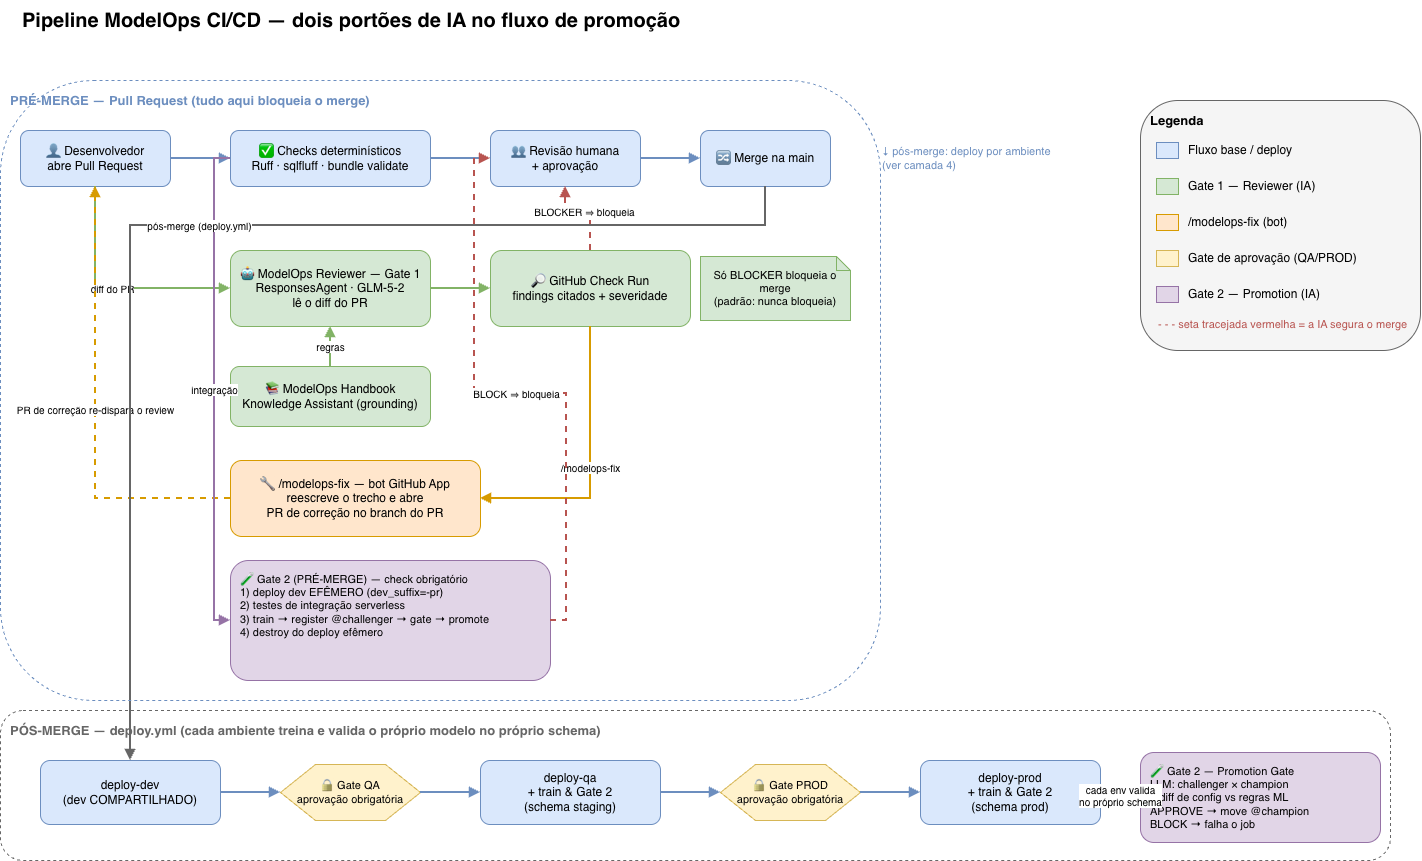

The diagram above was exported from draw.io. Its source (the exported page's mxGraphModel, read from the mxfile embedded in the PNG):
<mxGraphModel dx="2054" dy="1121" grid="1" gridSize="10" guides="1" tooltips="1" connect="1" arrows="1" fold="1" page="1" pageScale="1" pageWidth="1500" pageHeight="960" math="0" shadow="0">
  <root>
    <mxCell id="0" />
    <mxCell id="layer1" parent="0" value="1 · Fluxo de promoção (sem agentes)" />
    <mxCell id="pr" parent="layer1" style="rounded=1;whiteSpace=wrap;html=1;fillColor=#dae8fc;strokeColor=#6c8ebf;fontSize=12;" value="👤 Desenvolvedor&#10;abre Pull Request" vertex="1">
      <mxGeometry height="56" width="150" x="40" y="150" as="geometry" />
    </mxCell>
    <mxCell id="checks" parent="layer1" style="rounded=1;whiteSpace=wrap;html=1;fillColor=#dae8fc;strokeColor=#6c8ebf;fontSize=12;" value="✅ Checks determinísticos&#10;Ruff · sqlfluff · bundle validate" vertex="1">
      <mxGeometry height="56" width="200" x="250" y="150" as="geometry" />
    </mxCell>
    <mxCell id="review" parent="layer1" style="rounded=1;whiteSpace=wrap;html=1;fillColor=#dae8fc;strokeColor=#6c8ebf;fontSize=12;" value="👥 Revisão humana&#10;+ aprovação" vertex="1">
      <mxGeometry height="56" width="150" x="510" y="150" as="geometry" />
    </mxCell>
    <mxCell id="merge" parent="layer1" style="rounded=1;whiteSpace=wrap;html=1;fillColor=#dae8fc;strokeColor=#6c8ebf;fontSize=12;" value="🔀 Merge na main" vertex="1">
      <mxGeometry height="56" width="130" x="720" y="150" as="geometry" />
    </mxCell>
    <mxCell id="deploy_note" parent="layer1" style="text;html=1;align=left;verticalAlign=middle;fontSize=11;fontColor=#6c8ebf;" value="↓ pós-merge: deploy por ambiente&#10;(ver camada 4)" vertex="1">
      <mxGeometry height="56" width="220" x="900" y="150" as="geometry" />
    </mxCell>
    <mxCell id="e_pr_checks" edge="1" parent="layer1" source="pr" style="endArrow=block;strokeWidth=2;strokeColor=#6c8ebf;edgeStyle=orthogonalEdgeStyle;rounded=0;libavoidRouting=1;orthogonalLoop=1;jettySize=auto;html=1;" target="checks">
      <mxGeometry relative="1" as="geometry">
        <Array as="points" />
      </mxGeometry>
    </mxCell>
    <mxCell id="e_checks_review" edge="1" parent="layer1" source="checks" style="endArrow=block;strokeWidth=2;strokeColor=#6c8ebf;edgeStyle=orthogonalEdgeStyle;rounded=0;libavoidRouting=1;orthogonalLoop=1;jettySize=auto;html=1;" target="review">
      <mxGeometry relative="1" as="geometry">
        <Array as="points" />
      </mxGeometry>
    </mxCell>
    <mxCell id="e_review_merge" edge="1" parent="layer1" source="review" style="endArrow=block;strokeWidth=2;strokeColor=#6c8ebf;edgeStyle=orthogonalEdgeStyle;rounded=0;libavoidRouting=1;orthogonalLoop=1;jettySize=auto;html=1;" target="merge">
      <mxGeometry relative="1" as="geometry">
        <Array as="points" />
      </mxGeometry>
    </mxCell>
    <mxCell id="layer2" parent="0" value="2 · + Reviewer (Gate 1)" />
    <mxCell id="g1_reviewer" parent="layer2" style="rounded=1;whiteSpace=wrap;html=1;fillColor=#d5e8d4;strokeColor=#82b366;fontSize=12;" value="🤖 ModelOps Reviewer — Gate 1&#10;ResponsesAgent · GLM-5-2&#10;lê o diff do PR" vertex="1">
      <mxGeometry height="76" width="200" x="250" y="270" as="geometry" />
    </mxCell>
    <mxCell id="g1_ka" parent="layer2" style="rounded=1;whiteSpace=wrap;html=1;fillColor=#d5e8d4;strokeColor=#82b366;fontSize=12;" value="📚 ModelOps Handbook&#10;Knowledge Assistant (grounding)" vertex="1">
      <mxGeometry height="60" width="200" x="250" y="386" as="geometry" />
    </mxCell>
    <mxCell id="g1_checkrun" parent="layer2" style="rounded=1;whiteSpace=wrap;html=1;fillColor=#d5e8d4;strokeColor=#82b366;fontSize=12;" value="🔎 GitHub Check Run&#10;findings citados + severidade" vertex="1">
      <mxGeometry height="76" width="200" x="510" y="270" as="geometry" />
    </mxCell>
    <mxCell id="g1_note" parent="layer2" style="shape=note;whiteSpace=wrap;html=1;fillColor=#d5e8d4;strokeColor=#82b366;fontSize=11;size=14;" value="Só BLOCKER bloqueia o merge&#10;(padrão: nunca bloqueia)" vertex="1">
      <mxGeometry height="64" width="150" x="720" y="276" as="geometry" />
    </mxCell>
    <mxCell id="e_pr_rev" edge="1" parent="layer2" source="pr" style="endArrow=block;strokeWidth=2;strokeColor=#82b366;fontSize=10;edgeStyle=orthogonalEdgeStyle;rounded=0;libavoidRouting=1;orthogonalLoop=1;jettySize=auto;html=1;" target="g1_reviewer" value="diff do PR">
      <mxGeometry relative="1" as="geometry">
        <Array as="points">
          <mxPoint x="115" y="308" />
        </Array>
      </mxGeometry>
    </mxCell>
    <mxCell id="e_ka_rev" edge="1" parent="layer2" source="g1_ka" style="endArrow=block;strokeWidth=2;strokeColor=#82b366;fontSize=10;edgeStyle=orthogonalEdgeStyle;rounded=0;libavoidRouting=1;orthogonalLoop=1;jettySize=auto;html=1;" target="g1_reviewer" value="regras">
      <mxGeometry relative="1" as="geometry">
        <Array as="points" />
      </mxGeometry>
    </mxCell>
    <mxCell id="e_rev_cr" edge="1" parent="layer2" source="g1_reviewer" style="endArrow=block;strokeWidth=2;strokeColor=#82b366;edgeStyle=orthogonalEdgeStyle;rounded=0;libavoidRouting=1;orthogonalLoop=1;jettySize=auto;html=1;" target="g1_checkrun">
      <mxGeometry relative="1" as="geometry">
        <Array as="points" />
      </mxGeometry>
    </mxCell>
    <mxCell id="e_cr_review" edge="1" parent="layer2" source="g1_checkrun" style="endArrow=block;strokeWidth=2;strokeColor=#b85450;dashed=1;fontSize=10;edgeStyle=orthogonalEdgeStyle;rounded=0;libavoidRouting=1;orthogonalLoop=1;jettySize=auto;html=1;" target="review" value="BLOCKER ⇒ bloqueia">
      <mxGeometry relative="1" as="geometry">
        <Array as="points">
          <mxPoint x="610" y="231" />
          <mxPoint x="585" y="231" />
        </Array>
      </mxGeometry>
    </mxCell>
    <mxCell id="layer3" parent="0" value="3 · + /modelops-fix" />
    <mxCell id="fix_bot" parent="layer3" style="rounded=1;whiteSpace=wrap;html=1;fillColor=#ffe6cc;strokeColor=#d79b00;fontSize=12;" value="🔧 /modelops-fix — bot GitHub App&#10;reescreve o trecho e abre&#10;PR de correção no branch do PR" vertex="1">
      <mxGeometry height="76" width="250" x="250" y="480" as="geometry" />
    </mxCell>
    <mxCell id="e_cr_fix" edge="1" parent="layer3" source="g1_checkrun" style="endArrow=block;strokeWidth=2;strokeColor=#d79b00;fontSize=10;edgeStyle=orthogonalEdgeStyle;rounded=0;libavoidRouting=1;orthogonalLoop=1;jettySize=auto;html=1;" target="fix_bot" value="/modelops-fix">
      <mxGeometry relative="1" as="geometry">
        <Array as="points">
          <mxPoint x="610" y="518" />
        </Array>
      </mxGeometry>
    </mxCell>
    <mxCell id="e_fix_pr" edge="1" parent="layer3" source="fix_bot" style="endArrow=block;strokeWidth=2;strokeColor=#d79b00;dashed=1;fontSize=10;edgeStyle=orthogonalEdgeStyle;rounded=0;libavoidRouting=1;orthogonalLoop=1;jettySize=auto;html=1;" target="pr" value="PR de correção re-dispara o review">
      <mxGeometry relative="1" as="geometry">
        <Array as="points">
          <mxPoint x="115" y="518" />
        </Array>
      </mxGeometry>
    </mxCell>
    <mxCell id="layer4" parent="0" style="locked=0;" value="4 · Gates de deploy" />
    <mxCell id="g2_pre" parent="layer4" style="rounded=1;whiteSpace=wrap;html=1;fillColor=#e1d5e7;strokeColor=#9673a6;fontSize=11;align=left;spacingLeft=8;verticalAlign=top;spacingTop=6;" value="🧪 Gate 2 (PRÉ-MERGE) — check obrigatório&#10;1) deploy dev EFÊMERO  (dev_suffix=-pr&lt;N&gt;)&#10;2) testes de integração serverless&#10;3) train → register @challenger → gate → promote&#10;4) destroy do deploy efêmero" vertex="1">
      <mxGeometry height="120" width="320" x="250" y="580" as="geometry" />
    </mxCell>
    <mxCell id="e_checks_g2" edge="1" parent="layer4" source="checks" style="endArrow=block;strokeWidth=2;strokeColor=#9673a6;fontSize=10;edgeStyle=orthogonalEdgeStyle;rounded=0;libavoidRouting=1;orthogonalLoop=1;jettySize=auto;html=1;" target="g2_pre" value="integração">
      <mxGeometry relative="1" as="geometry">
        <Array as="points">
          <mxPoint x="234" y="178" />
          <mxPoint x="234" y="640" />
        </Array>
      </mxGeometry>
    </mxCell>
    <mxCell id="e_g2_review" edge="1" parent="layer4" source="g2_pre" style="endArrow=block;strokeWidth=2;strokeColor=#b85450;dashed=1;fontSize=10;edgeStyle=orthogonalEdgeStyle;rounded=0;libavoidRouting=1;orthogonalLoop=1;jettySize=auto;html=1;" target="review" value="BLOCK ⇒ bloqueia">
      <mxGeometry relative="1" as="geometry">
        <Array as="points">
          <mxPoint x="586" y="640" />
          <mxPoint x="586" y="413" />
          <mxPoint x="494" y="413" />
          <mxPoint x="494" y="178" />
        </Array>
      </mxGeometry>
    </mxCell>
    <mxCell id="d_dev" parent="layer4" style="rounded=1;whiteSpace=wrap;html=1;fillColor=#dae8fc;strokeColor=#6c8ebf;fontSize=12;" value="deploy-dev&#10;(dev COMPARTILHADO)" vertex="1">
      <mxGeometry height="64" width="180" x="60" y="780" as="geometry" />
    </mxCell>
    <mxCell id="gate_qa" parent="layer4" style="shape=hexagon;perimeter=hexagonPerimeter2;whiteSpace=wrap;html=1;fillColor=#fff2cc;strokeColor=#d6b656;fontSize=11;" value="🔒 Gate QA&#10;aprovação obrigatória" vertex="1">
      <mxGeometry height="56" width="140" x="300" y="784" as="geometry" />
    </mxCell>
    <mxCell id="d_qa" parent="layer4" style="rounded=1;whiteSpace=wrap;html=1;fillColor=#dae8fc;strokeColor=#6c8ebf;fontSize=12;" value="deploy-qa&#10;+ train &amp; Gate 2&#10;(schema staging)" vertex="1">
      <mxGeometry height="64" width="180" x="500" y="780" as="geometry" />
    </mxCell>
    <mxCell id="gate_prod" parent="layer4" style="shape=hexagon;perimeter=hexagonPerimeter2;whiteSpace=wrap;html=1;fillColor=#fff2cc;strokeColor=#d6b656;fontSize=11;" value="🔒 Gate PROD&#10;aprovação obrigatória" vertex="1">
      <mxGeometry height="56" width="140" x="740" y="784" as="geometry" />
    </mxCell>
    <mxCell id="d_prod" parent="layer4" style="rounded=1;whiteSpace=wrap;html=1;fillColor=#dae8fc;strokeColor=#6c8ebf;fontSize=12;" value="deploy-prod&#10;+ train &amp; Gate 2&#10;(schema prod)" vertex="1">
      <mxGeometry height="64" width="180" x="940" y="780" as="geometry" />
    </mxCell>
    <mxCell id="g2_detail" parent="layer4" style="rounded=1;whiteSpace=wrap;html=1;fillColor=#e1d5e7;strokeColor=#9673a6;fontSize=11;align=left;spacingLeft=8;verticalAlign=top;spacingTop=6;" value="🧪 Gate 2 — Promotion Gate&#10;LLM: challenger × champion&#10;+ diff de config vs regras ML&#10;APPROVE → move @champion&#10;BLOCK → falha o job" vertex="1">
      <mxGeometry height="90" width="240" x="1160" y="772" as="geometry" />
    </mxCell>
    <mxCell id="e_merge_ddev" edge="1" parent="layer4" source="merge" style="endArrow=block;strokeWidth=2;strokeColor=#666666;fontSize=10;edgeStyle=orthogonalEdgeStyle;rounded=0;libavoidRouting=1;orthogonalLoop=1;jettySize=auto;html=1;" target="d_dev" value="pós-merge (deploy.yml)">
      <mxGeometry relative="1" as="geometry">
        <Array as="points">
          <mxPoint x="785" y="245" />
          <mxPoint x="150" y="245" />
        </Array>
      </mxGeometry>
    </mxCell>
    <mxCell id="e_ddev_gqa" edge="1" parent="layer4" source="d_dev" style="endArrow=block;strokeWidth=2;strokeColor=#6c8ebf;edgeStyle=orthogonalEdgeStyle;rounded=0;libavoidRouting=1;orthogonalLoop=1;jettySize=auto;html=1;" target="gate_qa">
      <mxGeometry relative="1" as="geometry">
        <Array as="points" />
      </mxGeometry>
    </mxCell>
    <mxCell id="e_gqa_dqa" edge="1" parent="layer4" source="gate_qa" style="endArrow=block;strokeWidth=2;strokeColor=#6c8ebf;edgeStyle=orthogonalEdgeStyle;rounded=0;libavoidRouting=1;orthogonalLoop=1;jettySize=auto;html=1;" target="d_qa">
      <mxGeometry relative="1" as="geometry">
        <Array as="points" />
      </mxGeometry>
    </mxCell>
    <mxCell id="e_dqa_gprod" edge="1" parent="layer4" source="d_qa" style="endArrow=block;strokeWidth=2;strokeColor=#6c8ebf;edgeStyle=orthogonalEdgeStyle;rounded=0;libavoidRouting=1;orthogonalLoop=1;jettySize=auto;html=1;" target="gate_prod">
      <mxGeometry relative="1" as="geometry">
        <Array as="points" />
      </mxGeometry>
    </mxCell>
    <mxCell id="e_gprod_dprod" edge="1" parent="layer4" source="gate_prod" style="endArrow=block;strokeWidth=2;strokeColor=#6c8ebf;edgeStyle=orthogonalEdgeStyle;rounded=0;libavoidRouting=1;orthogonalLoop=1;jettySize=auto;html=1;" target="d_prod">
      <mxGeometry relative="1" as="geometry">
        <Array as="points" />
      </mxGeometry>
    </mxCell>
    <mxCell id="e_dprod_g2detail" edge="1" parent="layer4" source="d_prod" style="endArrow=block;strokeWidth=2;strokeColor=#9673a6;dashed=1;fontSize=10;edgeStyle=orthogonalEdgeStyle;rounded=0;libavoidRouting=1;orthogonalLoop=1;jettySize=auto;html=1;" target="g2_detail" value="cada env valida&#10;no próprio schema">
      <mxGeometry relative="1" as="geometry">
        <Array as="points">
          <mxPoint x="1140" y="812" />
          <mxPoint x="1140" y="817" />
        </Array>
      </mxGeometry>
    </mxCell>
    <mxCell id="layer5" parent="0" value="5 · Completo" />
    <mxCell id="title" parent="layer5" style="text;html=1;fontStyle=1;fontSize=20;align=left;verticalAlign=middle;" value="Pipeline ModelOps CI/CD — dois portões de IA no fluxo de promoção" vertex="1">
      <mxGeometry height="40" width="1080" x="40" y="20" as="geometry" />
    </mxCell>
    <mxCell id="frame_pre" parent="layer5" style="rounded=1;fillColor=none;strokeColor=#6c8ebf;dashed=1;html=1;verticalAlign=top;align=left;fontStyle=1;fontColor=#6c8ebf;spacingLeft=8;spacingTop=6;fontSize=13;" value="PRÉ-MERGE — Pull Request (tudo aqui bloqueia o merge)" vertex="1">
      <mxGeometry height="620" width="880" x="20" y="100" as="geometry" />
    </mxCell>
    <mxCell id="frame_post" parent="layer5" style="rounded=1;fillColor=none;strokeColor=#666666;dashed=1;html=1;verticalAlign=top;align=left;fontStyle=1;fontColor=#666666;spacingLeft=8;spacingTop=6;fontSize=13;" value="PÓS-MERGE — deploy.yml (cada ambiente treina e valida o próprio modelo no próprio schema)" vertex="1">
      <mxGeometry height="150" width="1390" x="20" y="730" as="geometry" />
    </mxCell>
    <mxCell id="legend_box" parent="layer5" style="rounded=1;fillColor=#f5f5f5;strokeColor=#666666;html=1;verticalAlign=top;align=left;fontStyle=1;spacingLeft=8;spacingTop=6;fontSize=13;" value="Legenda" vertex="1">
      <mxGeometry height="250" width="280" x="1160" y="120" as="geometry" />
    </mxCell>
    <mxCell id="lg_sq1" parent="layer5" style="rounded=0;html=1;fillColor=#dae8fc;strokeColor=#6c8ebf;" vertex="1">
      <mxGeometry height="16" width="22" x="1176" y="162" as="geometry" />
    </mxCell>
    <mxCell id="lg_l1" parent="layer5" style="text;html=1;align=left;verticalAlign=middle;fontSize=12;" value="Fluxo base / deploy" vertex="1">
      <mxGeometry height="16" width="220" x="1206" y="162" as="geometry" />
    </mxCell>
    <mxCell id="lg_sq2" parent="layer5" style="rounded=0;html=1;fillColor=#d5e8d4;strokeColor=#82b366;" vertex="1">
      <mxGeometry height="16" width="22" x="1176" y="198" as="geometry" />
    </mxCell>
    <mxCell id="lg_l2" parent="layer5" style="text;html=1;align=left;verticalAlign=middle;fontSize=12;" value="Gate 1 — Reviewer (IA)" vertex="1">
      <mxGeometry height="16" width="220" x="1206" y="198" as="geometry" />
    </mxCell>
    <mxCell id="lg_sq3" parent="layer5" style="rounded=0;html=1;fillColor=#ffe6cc;strokeColor=#d79b00;" vertex="1">
      <mxGeometry height="16" width="22" x="1176" y="234" as="geometry" />
    </mxCell>
    <mxCell id="lg_l3" parent="layer5" style="text;html=1;align=left;verticalAlign=middle;fontSize=12;" value="/modelops-fix (bot)" vertex="1">
      <mxGeometry height="16" width="220" x="1206" y="234" as="geometry" />
    </mxCell>
    <mxCell id="lg_sq4" parent="layer5" style="rounded=0;html=1;fillColor=#fff2cc;strokeColor=#d6b656;" vertex="1">
      <mxGeometry height="16" width="22" x="1176" y="270" as="geometry" />
    </mxCell>
    <mxCell id="lg_l4" parent="layer5" style="text;html=1;align=left;verticalAlign=middle;fontSize=12;" value="Gate de aprovação (QA/PROD)" vertex="1">
      <mxGeometry height="16" width="220" x="1206" y="270" as="geometry" />
    </mxCell>
    <mxCell id="lg_sq5" parent="layer5" style="rounded=0;html=1;fillColor=#e1d5e7;strokeColor=#9673a6;" vertex="1">
      <mxGeometry height="16" width="22" x="1176" y="306" as="geometry" />
    </mxCell>
    <mxCell id="lg_l5" parent="layer5" style="text;html=1;align=left;verticalAlign=middle;fontSize=12;" value="Gate 2 — Promotion (IA)" vertex="1">
      <mxGeometry height="16" width="220" x="1206" y="306" as="geometry" />
    </mxCell>
    <mxCell id="lg_dash" parent="layer5" style="text;html=1;align=left;verticalAlign=middle;fontSize=11;fontColor=#b85450;" value="- - -  seta tracejada vermelha = a IA segura o merge" vertex="1">
      <mxGeometry height="16" width="260" x="1176" y="336" as="geometry" />
    </mxCell>
  </root>
</mxGraphModel>